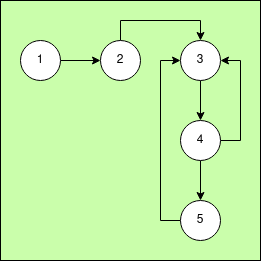

The diagram above was exported from draw.io. Its source (the exported page's mxGraphModel, read from the mxfile embedded in the PNG):
<mxGraphModel dx="874" dy="441" grid="1" gridSize="10" guides="1" tooltips="1" connect="1" arrows="1" fold="1" page="1" pageScale="1" pageWidth="827" pageHeight="1169" background="#cafeab" math="0" shadow="0">
  <root>
    <mxCell id="0" />
    <mxCell id="1" parent="0" />
    <mxCell id="HrlBCg0L3fc_F2zYtulu-41" style="edgeStyle=orthogonalEdgeStyle;rounded=0;orthogonalLoop=1;jettySize=auto;html=1;exitX=1;exitY=0.5;exitDx=0;exitDy=0;entryX=0;entryY=0.5;entryDx=0;entryDy=0;" edge="1" parent="1" source="5kBc1PmtwXuqb3jVYr31-1" target="HrlBCg0L3fc_F2zYtulu-29">
      <mxGeometry relative="1" as="geometry" />
    </mxCell>
    <mxCell id="5kBc1PmtwXuqb3jVYr31-1" value="&lt;font style=&quot;font-size: 12px;&quot;&gt;1&lt;/font&gt;" style="ellipse;whiteSpace=wrap;html=1;aspect=fixed;" parent="1" vertex="1">
      <mxGeometry x="200" y="160" width="40" height="40" as="geometry" />
    </mxCell>
    <mxCell id="HrlBCg0L3fc_F2zYtulu-39" style="edgeStyle=orthogonalEdgeStyle;rounded=0;orthogonalLoop=1;jettySize=auto;html=1;exitX=0.5;exitY=0;exitDx=0;exitDy=0;entryX=0.5;entryY=0;entryDx=0;entryDy=0;" edge="1" parent="1" source="HrlBCg0L3fc_F2zYtulu-29" target="HrlBCg0L3fc_F2zYtulu-30">
      <mxGeometry relative="1" as="geometry" />
    </mxCell>
    <mxCell id="HrlBCg0L3fc_F2zYtulu-29" value="2" style="ellipse;whiteSpace=wrap;html=1;aspect=fixed;" vertex="1" parent="1">
      <mxGeometry x="280" y="160" width="40" height="40" as="geometry" />
    </mxCell>
    <mxCell id="HrlBCg0L3fc_F2zYtulu-34" style="edgeStyle=orthogonalEdgeStyle;rounded=0;orthogonalLoop=1;jettySize=auto;html=1;exitX=0.5;exitY=1;exitDx=0;exitDy=0;" edge="1" parent="1" source="HrlBCg0L3fc_F2zYtulu-30" target="HrlBCg0L3fc_F2zYtulu-31">
      <mxGeometry relative="1" as="geometry" />
    </mxCell>
    <mxCell id="HrlBCg0L3fc_F2zYtulu-30" value="3" style="ellipse;whiteSpace=wrap;html=1;aspect=fixed;" vertex="1" parent="1">
      <mxGeometry x="360" y="160" width="40" height="40" as="geometry" />
    </mxCell>
    <mxCell id="HrlBCg0L3fc_F2zYtulu-32" style="edgeStyle=orthogonalEdgeStyle;rounded=0;orthogonalLoop=1;jettySize=auto;html=1;exitX=1;exitY=0.5;exitDx=0;exitDy=0;entryX=1;entryY=0.5;entryDx=0;entryDy=0;" edge="1" parent="1" source="HrlBCg0L3fc_F2zYtulu-31" target="HrlBCg0L3fc_F2zYtulu-30">
      <mxGeometry relative="1" as="geometry" />
    </mxCell>
    <mxCell id="HrlBCg0L3fc_F2zYtulu-35" style="edgeStyle=orthogonalEdgeStyle;rounded=0;orthogonalLoop=1;jettySize=auto;html=1;exitX=0.5;exitY=1;exitDx=0;exitDy=0;" edge="1" parent="1" source="HrlBCg0L3fc_F2zYtulu-31" target="HrlBCg0L3fc_F2zYtulu-33">
      <mxGeometry relative="1" as="geometry" />
    </mxCell>
    <mxCell id="HrlBCg0L3fc_F2zYtulu-31" value="4" style="ellipse;whiteSpace=wrap;html=1;aspect=fixed;" vertex="1" parent="1">
      <mxGeometry x="360" y="240" width="40" height="40" as="geometry" />
    </mxCell>
    <mxCell id="HrlBCg0L3fc_F2zYtulu-36" style="edgeStyle=orthogonalEdgeStyle;rounded=0;orthogonalLoop=1;jettySize=auto;html=1;exitX=0;exitY=0.5;exitDx=0;exitDy=0;entryX=0;entryY=0.5;entryDx=0;entryDy=0;" edge="1" parent="1" source="HrlBCg0L3fc_F2zYtulu-33" target="HrlBCg0L3fc_F2zYtulu-30">
      <mxGeometry relative="1" as="geometry" />
    </mxCell>
    <mxCell id="HrlBCg0L3fc_F2zYtulu-33" value="5" style="ellipse;whiteSpace=wrap;html=1;aspect=fixed;" vertex="1" parent="1">
      <mxGeometry x="360" y="320" width="40" height="40" as="geometry" />
    </mxCell>
    <mxCell id="HrlBCg0L3fc_F2zYtulu-42" value="" style="rounded=0;whiteSpace=wrap;html=1;fillColor=none;" vertex="1" parent="1">
      <mxGeometry x="180" y="120" width="260" height="260" as="geometry" />
    </mxCell>
  </root>
</mxGraphModel>